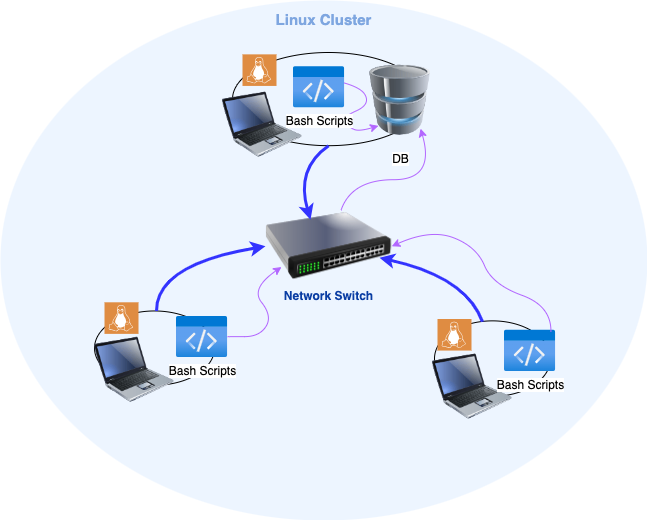

The diagram above was exported from draw.io. Its source (the exported page's mxGraphModel, read from the mxfile embedded in the PNG):
<mxGraphModel dx="2101" dy="801" grid="0" gridSize="10" guides="1" tooltips="1" connect="1" arrows="1" fold="1" page="0" pageScale="1" pageWidth="827" pageHeight="1169" background="none" math="1" shadow="0">
  <root>
    <mxCell id="X5NqExCQtvZxIxQ7pmgY-0" />
    <mxCell id="1" parent="X5NqExCQtvZxIxQ7pmgY-0" />
    <object label="Linux Cluster" placeholders="1" subnet="" id="Gr0Zq-AI6Quabplr0KPa-98">
      <mxCell style="ellipse;whiteSpace=wrap;html=1;strokeWidth=2;fillColor=#EDF5FF;fontSize=15;strokeColor=none;container=1;verticalAlign=top;spacingBottom=0;spacingTop=4;fontStyle=1;fontColor=#7EA6E0;metaEdit=1;" parent="1" vertex="1">
        <mxGeometry x="-717" y="139" width="646.95" height="520" as="geometry">
          <mxRectangle x="-576" y="218" width="250" height="60" as="alternateBounds" />
        </mxGeometry>
      </mxCell>
    </object>
    <mxCell id="Gr0Zq-AI6Quabplr0KPa-105" value="Network Switch" style="image;html=1;image=img/lib/clip_art/networking/Switch_128x128.png;strokeColor=none;strokeWidth=2;fillColor=#EDF5FF;fontSize=12;labelBackgroundColor=#EDF5FF;fontStyle=1;fontColor=#0A3DA3;" parent="Gr0Zq-AI6Quabplr0KPa-98" vertex="1">
      <mxGeometry x="265" y="209.85714285714286" width="126.27" height="71.89928571428572" as="geometry" />
    </mxCell>
    <mxCell id="e-XkT-i8qtqNqwgcVoo5-26" value="" style="ellipse;whiteSpace=wrap;html=1;fillColor=none;" parent="Gr0Zq-AI6Quabplr0KPa-98" vertex="1">
      <mxGeometry x="94" y="310.46785714285716" width="120" height="74.28571428571429" as="geometry" />
    </mxCell>
    <object label="" placeholders="1" id="Gr0Zq-AI6Quabplr0KPa-103">
      <mxCell style="image;html=1;image=img/lib/clip_art/computers/Laptop_128x128.png;fontFamily=Helvetica;fontSize=12;fontColor=#0A3DA3;align=center;strokeWidth=2;fillColor=#EDF5FF;fontStyle=1;verticalAlign=bottom;strokeColor=none;labelBackgroundColor=#EDF5FF;labelBorderColor=none;labelPosition=center;verticalLabelPosition=top;" parent="Gr0Zq-AI6Quabplr0KPa-98" vertex="1">
        <mxGeometry x="94" y="321.28211981566824" width="80" height="95.85253456221199" as="geometry" />
      </mxCell>
    </object>
    <mxCell id="e-XkT-i8qtqNqwgcVoo5-21" value="Bash Scripts" style="image;aspect=fixed;html=1;points=[];align=center;fontSize=12;image=img/lib/azure2/general/Code.svg;" parent="Gr0Zq-AI6Quabplr0KPa-98" vertex="1">
      <mxGeometry x="176" y="315.7142857142857" width="51.07142857142858" height="41.49785714285714" as="geometry" />
    </mxCell>
    <mxCell id="e-XkT-i8qtqNqwgcVoo5-31" value="" style="ellipse;whiteSpace=wrap;html=1;fillColor=none;" parent="Gr0Zq-AI6Quabplr0KPa-98" vertex="1">
      <mxGeometry x="434" y="320.3571428571429" width="116" height="75.53928571428571" as="geometry" />
    </mxCell>
    <object label="" placeholders="1" id="e-XkT-i8qtqNqwgcVoo5-4">
      <mxCell style="image;html=1;image=img/lib/clip_art/computers/Laptop_128x128.png;fontFamily=Helvetica;fontSize=12;fontColor=#0A3DA3;align=center;strokeWidth=2;fillColor=#EDF5FF;fontStyle=1;verticalAlign=bottom;strokeColor=none;labelBackgroundColor=#EDF5FF;labelBorderColor=none;labelPosition=center;verticalLabelPosition=top;" parent="Gr0Zq-AI6Quabplr0KPa-98" vertex="1">
        <mxGeometry x="432" y="338.00179723502305" width="80" height="95.85253456221199" as="geometry" />
      </mxCell>
    </object>
    <mxCell id="e-XkT-i8qtqNqwgcVoo5-22" value="Bash Scripts" style="image;aspect=fixed;html=1;points=[];align=center;fontSize=12;image=img/lib/azure2/general/Code.svg;" parent="Gr0Zq-AI6Quabplr0KPa-98" vertex="1">
      <mxGeometry x="504" y="329.64285714285717" width="51.07142857142858" height="41.49785714285714" as="geometry" />
    </mxCell>
    <mxCell id="e-XkT-i8qtqNqwgcVoo5-24" value="" style="sketch=0;pointerEvents=1;shadow=0;dashed=0;html=1;strokeColor=none;fillColor=#DF8C42;labelPosition=center;verticalLabelPosition=bottom;verticalAlign=top;align=center;outlineConnect=0;shape=mxgraph.veeam2.linux;" parent="Gr0Zq-AI6Quabplr0KPa-98" vertex="1">
      <mxGeometry x="104" y="301.8042857142857" width="34" height="31.571428571428573" as="geometry" />
    </mxCell>
    <mxCell id="e-XkT-i8qtqNqwgcVoo5-25" value="" style="sketch=0;pointerEvents=1;shadow=0;dashed=0;html=1;strokeColor=none;fillColor=#DF8C42;labelPosition=center;verticalLabelPosition=bottom;verticalAlign=top;align=center;outlineConnect=0;shape=mxgraph.veeam2.linux;" parent="Gr0Zq-AI6Quabplr0KPa-98" vertex="1">
      <mxGeometry x="437" y="318.5" width="34" height="31.571428571428573" as="geometry" />
    </mxCell>
    <mxCell id="e-XkT-i8qtqNqwgcVoo5-32" value="" style="ellipse;whiteSpace=wrap;html=1;fillColor=none;" parent="Gr0Zq-AI6Quabplr0KPa-98" vertex="1">
      <mxGeometry x="232.02" y="52" width="192.23" height="93.18214285714285" as="geometry" />
    </mxCell>
    <object label="" placeholders="1" id="e-XkT-i8qtqNqwgcVoo5-1">
      <mxCell style="image;html=1;image=img/lib/clip_art/computers/Laptop_128x128.png;fontFamily=Helvetica;fontSize=12;fontColor=#0A3DA3;align=center;strokeWidth=2;fillColor=#EDF5FF;fontStyle=1;verticalAlign=bottom;strokeColor=none;labelBackgroundColor=#EDF5FF;labelBorderColor=none;labelPosition=center;verticalLabelPosition=top;" parent="Gr0Zq-AI6Quabplr0KPa-98" vertex="1">
        <mxGeometry x="222.00000000000006" y="76.13926267281107" width="80" height="95.85253456221199" as="geometry" />
      </mxCell>
    </object>
    <mxCell id="e-XkT-i8qtqNqwgcVoo5-19" value="DB" style="image;html=1;image=img/lib/clip_art/computers/Database_128x128.png" parent="Gr0Zq-AI6Quabplr0KPa-98" vertex="1">
      <mxGeometry x="369.25" y="53.85714285714286" width="60.75" height="91.325" as="geometry" />
    </mxCell>
    <mxCell id="e-XkT-i8qtqNqwgcVoo5-23" value="" style="sketch=0;pointerEvents=1;shadow=0;dashed=0;html=1;strokeColor=none;fillColor=#DF8C42;labelPosition=center;verticalLabelPosition=bottom;verticalAlign=top;align=center;outlineConnect=0;shape=mxgraph.veeam2.linux;" parent="Gr0Zq-AI6Quabplr0KPa-98" vertex="1">
      <mxGeometry x="242" y="53.85714285714286" width="34" height="31.571428571428573" as="geometry" />
    </mxCell>
    <mxCell id="e-XkT-i8qtqNqwgcVoo5-34" value="" style="curved=1;endArrow=classic;html=1;rounded=0;fillColor=#ffcccc;strokeColor=#B266FF;" parent="Gr0Zq-AI6Quabplr0KPa-98" source="e-XkT-i8qtqNqwgcVoo5-21" edge="1">
      <mxGeometry width="50" height="50" relative="1" as="geometry">
        <mxPoint x="305" y="267.42857142857144" as="sourcePoint" />
        <mxPoint x="281" y="266.5" as="targetPoint" />
        <Array as="points">
          <mxPoint x="229" y="336.14285714285717" />
          <mxPoint x="259" y="336.14285714285717" />
          <mxPoint x="272" y="315.7142857142857" />
          <mxPoint x="250" y="287.8571428571429" />
        </Array>
      </mxGeometry>
    </mxCell>
    <mxCell id="e-XkT-i8qtqNqwgcVoo5-35" value="" style="curved=1;endArrow=classic;html=1;rounded=0;fillColor=#ffcccc;strokeColor=#B266FF;entryX=1;entryY=0.5;entryDx=0;entryDy=0;exitX=0.909;exitY=0.044;exitDx=0;exitDy=0;exitPerimeter=0;" parent="Gr0Zq-AI6Quabplr0KPa-98" source="e-XkT-i8qtqNqwgcVoo5-22" target="Gr0Zq-AI6Quabplr0KPa-105" edge="1">
      <mxGeometry width="50" height="50" relative="1" as="geometry">
        <mxPoint x="545" y="333.3571428571429" as="sourcePoint" />
        <mxPoint x="587" y="265.57142857142856" as="targetPoint" />
        <Array as="points">
          <mxPoint x="551" y="305.5" />
          <mxPoint x="492" y="284.14285714285717" />
          <mxPoint x="476" y="246.07142857142858" />
          <mxPoint x="430" y="228.42857142857144" />
        </Array>
      </mxGeometry>
    </mxCell>
    <mxCell id="e-XkT-i8qtqNqwgcVoo5-36" value="" style="curved=1;endArrow=classic;html=1;rounded=0;fillColor=#ffcccc;strokeColor=#B266FF;" parent="Gr0Zq-AI6Quabplr0KPa-98" source="Gr0Zq-AI6Quabplr0KPa-105" edge="1">
      <mxGeometry width="50" height="50" relative="1" as="geometry">
        <mxPoint x="369" y="223.06142857142856" as="sourcePoint" />
        <mxPoint x="420" y="128.14285714285714" as="targetPoint" />
        <Array as="points">
          <mxPoint x="351" y="179.21428571428572" />
          <mxPoint x="435" y="179.21428571428572" />
        </Array>
      </mxGeometry>
    </mxCell>
    <mxCell id="e-XkT-i8qtqNqwgcVoo5-37" value="" style="curved=1;endArrow=classic;html=1;rounded=0;fillColor=#ffcccc;strokeColor=#B266FF;" parent="Gr0Zq-AI6Quabplr0KPa-98" edge="1">
      <mxGeometry width="50" height="50" relative="1" as="geometry">
        <mxPoint x="328" y="78.92857142857143" as="sourcePoint" />
        <mxPoint x="378" y="125.35714285714286" as="targetPoint" />
        <Array as="points">
          <mxPoint x="359" y="84.5" />
          <mxPoint x="370" y="104" />
          <mxPoint x="341" y="117" />
          <mxPoint x="349" y="127.21428571428572" />
          <mxPoint x="359" y="130.92857142857144" />
        </Array>
      </mxGeometry>
    </mxCell>
    <mxCell id="e-XkT-i8qtqNqwgcVoo5-51" value="" style="curved=1;endArrow=classic;html=1;rounded=0;strokeWidth=3;strokeColor=#3333FF;entryX=0;entryY=0.5;entryDx=0;entryDy=0;" parent="Gr0Zq-AI6Quabplr0KPa-98" target="Gr0Zq-AI6Quabplr0KPa-105" edge="1">
      <mxGeometry width="50" height="50" relative="1" as="geometry">
        <mxPoint x="156" y="310.46785714285716" as="sourcePoint" />
        <mxPoint x="206" y="264.03928571428577" as="targetPoint" />
        <Array as="points">
          <mxPoint x="156" y="264.03928571428577" />
        </Array>
      </mxGeometry>
    </mxCell>
    <mxCell id="e-XkT-i8qtqNqwgcVoo5-52" value="" style="curved=1;endArrow=classic;html=1;rounded=0;strokeWidth=3;strokeColor=#3333FF;" parent="Gr0Zq-AI6Quabplr0KPa-98" edge="1">
      <mxGeometry width="50" height="50" relative="1" as="geometry">
        <mxPoint x="482" y="321.2857142857143" as="sourcePoint" />
        <mxPoint x="379" y="257.2142857142857" as="targetPoint" />
        <Array as="points">
          <mxPoint x="466" y="276.7142857142857" />
        </Array>
      </mxGeometry>
    </mxCell>
    <mxCell id="e-XkT-i8qtqNqwgcVoo5-53" value="" style="curved=1;endArrow=classic;html=1;rounded=0;strokeWidth=3;strokeColor=#3333FF;exitX=0.5;exitY=1;exitDx=0;exitDy=0;" parent="Gr0Zq-AI6Quabplr0KPa-98" source="e-XkT-i8qtqNqwgcVoo5-32" edge="1">
      <mxGeometry width="50" height="50" relative="1" as="geometry">
        <mxPoint x="311" y="142.07142857142858" as="sourcePoint" />
        <mxPoint x="310" y="219.14285714285714" as="targetPoint" />
        <Array as="points">
          <mxPoint x="295" y="168.07142857142858" />
        </Array>
      </mxGeometry>
    </mxCell>
    <mxCell id="e-XkT-i8qtqNqwgcVoo5-20" value="Bash Scripts" style="image;aspect=fixed;html=1;points=[];align=center;fontSize=12;image=img/lib/azure2/general/Code.svg;" parent="Gr0Zq-AI6Quabplr0KPa-98" vertex="1">
      <mxGeometry x="293" y="65.92857142857144" width="51.07142857142858" height="41.49785714285714" as="geometry" />
    </mxCell>
  </root>
</mxGraphModel>